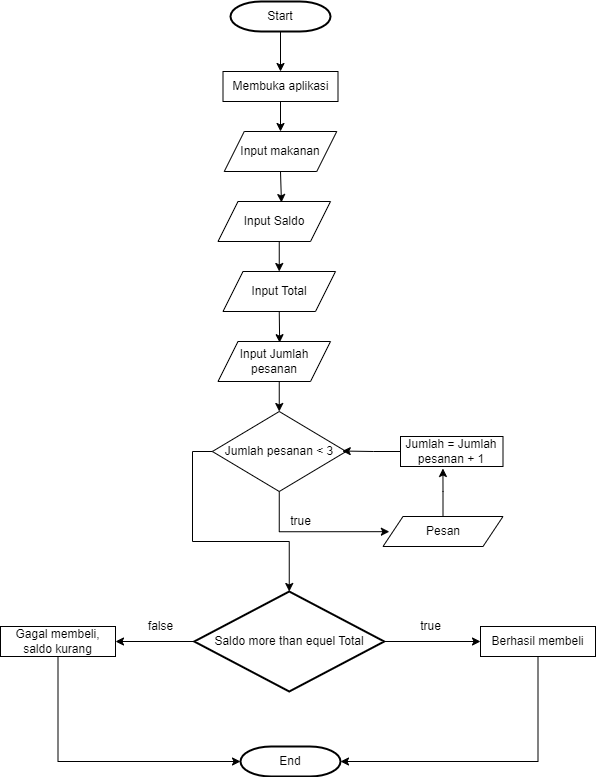

The diagram above was exported from draw.io. Its source (the exported page's mxGraphModel, read from the mxfile embedded in the PNG):
<mxGraphModel dx="1385" dy="531" grid="1" gridSize="10" guides="1" tooltips="1" connect="1" arrows="1" fold="1" page="1" pageScale="1" pageWidth="850" pageHeight="1100" math="0" shadow="0">
  <root>
    <mxCell id="0" />
    <mxCell id="1" parent="0" />
    <mxCell id="148F1zaEFqE890WiYYkO-14" style="edgeStyle=orthogonalEdgeStyle;rounded=0;orthogonalLoop=1;jettySize=auto;html=1;exitX=0.5;exitY=1;exitDx=0;exitDy=0;exitPerimeter=0;entryX=0.5;entryY=0;entryDx=0;entryDy=0;" edge="1" parent="1" source="148F1zaEFqE890WiYYkO-2" target="148F1zaEFqE890WiYYkO-3">
      <mxGeometry relative="1" as="geometry" />
    </mxCell>
    <mxCell id="148F1zaEFqE890WiYYkO-2" value="Start" style="strokeWidth=2;html=1;shape=mxgraph.flowchart.terminator;whiteSpace=wrap;" vertex="1" parent="1">
      <mxGeometry x="370" y="30" width="100" height="30" as="geometry" />
    </mxCell>
    <mxCell id="148F1zaEFqE890WiYYkO-16" style="edgeStyle=orthogonalEdgeStyle;rounded=0;orthogonalLoop=1;jettySize=auto;html=1;exitX=0.5;exitY=1;exitDx=0;exitDy=0;entryX=0.5;entryY=0;entryDx=0;entryDy=0;" edge="1" parent="1" source="148F1zaEFqE890WiYYkO-3" target="148F1zaEFqE890WiYYkO-7">
      <mxGeometry relative="1" as="geometry" />
    </mxCell>
    <mxCell id="148F1zaEFqE890WiYYkO-3" value="Membuka aplikasi" style="rounded=0;whiteSpace=wrap;html=1;" vertex="1" parent="1">
      <mxGeometry x="362.5" y="100" width="115" height="30" as="geometry" />
    </mxCell>
    <mxCell id="148F1zaEFqE890WiYYkO-17" style="edgeStyle=orthogonalEdgeStyle;rounded=0;orthogonalLoop=1;jettySize=auto;html=1;exitX=0.5;exitY=1;exitDx=0;exitDy=0;entryX=0.564;entryY=0.025;entryDx=0;entryDy=0;entryPerimeter=0;" edge="1" parent="1" source="148F1zaEFqE890WiYYkO-7" target="148F1zaEFqE890WiYYkO-8">
      <mxGeometry relative="1" as="geometry" />
    </mxCell>
    <mxCell id="148F1zaEFqE890WiYYkO-7" value="Input makanan" style="shape=parallelogram;perimeter=parallelogramPerimeter;whiteSpace=wrap;html=1;fixedSize=1;" vertex="1" parent="1">
      <mxGeometry x="363.75" y="160" width="112.5" height="40" as="geometry" />
    </mxCell>
    <mxCell id="148F1zaEFqE890WiYYkO-18" style="edgeStyle=orthogonalEdgeStyle;rounded=0;orthogonalLoop=1;jettySize=auto;html=1;exitX=0.5;exitY=1;exitDx=0;exitDy=0;entryX=0.5;entryY=0;entryDx=0;entryDy=0;" edge="1" parent="1" source="148F1zaEFqE890WiYYkO-8" target="148F1zaEFqE890WiYYkO-9">
      <mxGeometry relative="1" as="geometry" />
    </mxCell>
    <mxCell id="148F1zaEFqE890WiYYkO-8" value="Input Saldo" style="shape=parallelogram;perimeter=parallelogramPerimeter;whiteSpace=wrap;html=1;fixedSize=1;" vertex="1" parent="1">
      <mxGeometry x="357.5" y="230" width="112.5" height="40" as="geometry" />
    </mxCell>
    <mxCell id="148F1zaEFqE890WiYYkO-46" style="edgeStyle=orthogonalEdgeStyle;rounded=0;orthogonalLoop=1;jettySize=auto;html=1;exitX=0.5;exitY=1;exitDx=0;exitDy=0;entryX=0.548;entryY=0.029;entryDx=0;entryDy=0;entryPerimeter=0;" edge="1" parent="1" source="148F1zaEFqE890WiYYkO-9" target="148F1zaEFqE890WiYYkO-29">
      <mxGeometry relative="1" as="geometry" />
    </mxCell>
    <mxCell id="148F1zaEFqE890WiYYkO-9" value="Input Total" style="shape=parallelogram;perimeter=parallelogramPerimeter;whiteSpace=wrap;html=1;fixedSize=1;" vertex="1" parent="1">
      <mxGeometry x="362.5" y="300" width="112.5" height="40" as="geometry" />
    </mxCell>
    <mxCell id="148F1zaEFqE890WiYYkO-20" style="edgeStyle=orthogonalEdgeStyle;rounded=0;orthogonalLoop=1;jettySize=auto;html=1;exitX=1;exitY=0.5;exitDx=0;exitDy=0;exitPerimeter=0;entryX=0;entryY=0.5;entryDx=0;entryDy=0;" edge="1" parent="1" source="148F1zaEFqE890WiYYkO-10">
      <mxGeometry relative="1" as="geometry">
        <mxPoint x="620" y="670" as="targetPoint" />
      </mxGeometry>
    </mxCell>
    <mxCell id="148F1zaEFqE890WiYYkO-22" style="edgeStyle=orthogonalEdgeStyle;rounded=0;orthogonalLoop=1;jettySize=auto;html=1;exitX=0;exitY=0.5;exitDx=0;exitDy=0;exitPerimeter=0;entryX=1;entryY=0.5;entryDx=0;entryDy=0;" edge="1" parent="1" source="148F1zaEFqE890WiYYkO-10">
      <mxGeometry relative="1" as="geometry">
        <mxPoint x="254.99999999999977" y="670" as="targetPoint" />
      </mxGeometry>
    </mxCell>
    <mxCell id="148F1zaEFqE890WiYYkO-10" value="Saldo more than equel Total" style="strokeWidth=2;html=1;shape=mxgraph.flowchart.decision;whiteSpace=wrap;" vertex="1" parent="1">
      <mxGeometry x="333.75" y="620" width="190" height="100" as="geometry" />
    </mxCell>
    <mxCell id="148F1zaEFqE890WiYYkO-49" style="edgeStyle=orthogonalEdgeStyle;rounded=0;orthogonalLoop=1;jettySize=auto;html=1;exitX=0.5;exitY=1;exitDx=0;exitDy=0;entryX=1;entryY=0.5;entryDx=0;entryDy=0;entryPerimeter=0;" edge="1" parent="1" source="148F1zaEFqE890WiYYkO-11" target="148F1zaEFqE890WiYYkO-13">
      <mxGeometry relative="1" as="geometry" />
    </mxCell>
    <mxCell id="148F1zaEFqE890WiYYkO-11" value="Berhasil membeli" style="rounded=0;whiteSpace=wrap;html=1;" vertex="1" parent="1">
      <mxGeometry x="620" y="655" width="115" height="30" as="geometry" />
    </mxCell>
    <mxCell id="148F1zaEFqE890WiYYkO-35" style="edgeStyle=orthogonalEdgeStyle;rounded=0;orthogonalLoop=1;jettySize=auto;html=1;exitX=0.5;exitY=1;exitDx=0;exitDy=0;entryX=0;entryY=0.5;entryDx=0;entryDy=0;entryPerimeter=0;" edge="1" parent="1" source="148F1zaEFqE890WiYYkO-12" target="148F1zaEFqE890WiYYkO-13">
      <mxGeometry relative="1" as="geometry" />
    </mxCell>
    <mxCell id="148F1zaEFqE890WiYYkO-12" value="Gagal membeli, saldo kurang" style="rounded=0;whiteSpace=wrap;html=1;" vertex="1" parent="1">
      <mxGeometry x="140" y="655" width="115" height="30" as="geometry" />
    </mxCell>
    <mxCell id="148F1zaEFqE890WiYYkO-13" value="End" style="strokeWidth=2;html=1;shape=mxgraph.flowchart.terminator;whiteSpace=wrap;" vertex="1" parent="1">
      <mxGeometry x="380" y="775" width="100" height="30" as="geometry" />
    </mxCell>
    <mxCell id="148F1zaEFqE890WiYYkO-21" value="true" style="text;html=1;align=center;verticalAlign=middle;resizable=0;points=[];autosize=1;strokeColor=none;fillColor=none;" vertex="1" parent="1">
      <mxGeometry x="550" y="640" width="40" height="30" as="geometry" />
    </mxCell>
    <mxCell id="148F1zaEFqE890WiYYkO-23" value="false" style="text;html=1;align=center;verticalAlign=middle;resizable=0;points=[];autosize=1;strokeColor=none;fillColor=none;" vertex="1" parent="1">
      <mxGeometry x="275" y="640" width="50" height="30" as="geometry" />
    </mxCell>
    <mxCell id="148F1zaEFqE890WiYYkO-47" style="edgeStyle=orthogonalEdgeStyle;rounded=0;orthogonalLoop=1;jettySize=auto;html=1;exitX=0.5;exitY=1;exitDx=0;exitDy=0;entryX=0.5;entryY=0;entryDx=0;entryDy=0;" edge="1" parent="1" source="148F1zaEFqE890WiYYkO-29" target="148F1zaEFqE890WiYYkO-30">
      <mxGeometry relative="1" as="geometry" />
    </mxCell>
    <mxCell id="148F1zaEFqE890WiYYkO-29" value="Input Jumlah pesanan" style="shape=parallelogram;perimeter=parallelogramPerimeter;whiteSpace=wrap;html=1;fixedSize=1;" vertex="1" parent="1">
      <mxGeometry x="357.5" y="370" width="112.5" height="40" as="geometry" />
    </mxCell>
    <mxCell id="148F1zaEFqE890WiYYkO-42" style="edgeStyle=orthogonalEdgeStyle;rounded=0;orthogonalLoop=1;jettySize=auto;html=1;exitX=0.5;exitY=1;exitDx=0;exitDy=0;entryX=0.053;entryY=0.506;entryDx=0;entryDy=0;entryPerimeter=0;" edge="1" parent="1" source="148F1zaEFqE890WiYYkO-30" target="148F1zaEFqE890WiYYkO-37">
      <mxGeometry relative="1" as="geometry">
        <Array as="points">
          <mxPoint x="419" y="560" />
        </Array>
      </mxGeometry>
    </mxCell>
    <mxCell id="148F1zaEFqE890WiYYkO-48" style="edgeStyle=orthogonalEdgeStyle;rounded=0;orthogonalLoop=1;jettySize=auto;html=1;exitX=0;exitY=0.5;exitDx=0;exitDy=0;entryX=0.5;entryY=0;entryDx=0;entryDy=0;entryPerimeter=0;" edge="1" parent="1" source="148F1zaEFqE890WiYYkO-30" target="148F1zaEFqE890WiYYkO-10">
      <mxGeometry relative="1" as="geometry">
        <Array as="points">
          <mxPoint x="332" y="480" />
          <mxPoint x="332" y="570" />
          <mxPoint x="429" y="570" />
        </Array>
      </mxGeometry>
    </mxCell>
    <mxCell id="148F1zaEFqE890WiYYkO-30" value="Jumlah pesanan &amp;lt; 3" style="rhombus;whiteSpace=wrap;html=1;" vertex="1" parent="1">
      <mxGeometry x="351.88" y="440" width="133.75" height="80" as="geometry" />
    </mxCell>
    <mxCell id="148F1zaEFqE890WiYYkO-45" style="edgeStyle=orthogonalEdgeStyle;rounded=0;orthogonalLoop=1;jettySize=auto;html=1;exitX=0;exitY=0.5;exitDx=0;exitDy=0;entryX=0.971;entryY=0.494;entryDx=0;entryDy=0;entryPerimeter=0;" edge="1" parent="1" source="148F1zaEFqE890WiYYkO-32" target="148F1zaEFqE890WiYYkO-30">
      <mxGeometry relative="1" as="geometry" />
    </mxCell>
    <mxCell id="148F1zaEFqE890WiYYkO-32" value="Jumlah = Jumlah pesanan + 1" style="rounded=0;whiteSpace=wrap;html=1;" vertex="1" parent="1">
      <mxGeometry x="540" y="465" width="102.5" height="30" as="geometry" />
    </mxCell>
    <mxCell id="148F1zaEFqE890WiYYkO-44" style="edgeStyle=orthogonalEdgeStyle;rounded=0;orthogonalLoop=1;jettySize=auto;html=1;exitX=0.5;exitY=0;exitDx=0;exitDy=0;entryX=0.414;entryY=1.066;entryDx=0;entryDy=0;entryPerimeter=0;" edge="1" parent="1" source="148F1zaEFqE890WiYYkO-37" target="148F1zaEFqE890WiYYkO-32">
      <mxGeometry relative="1" as="geometry" />
    </mxCell>
    <mxCell id="148F1zaEFqE890WiYYkO-37" value="Pesan" style="shape=parallelogram;perimeter=parallelogramPerimeter;whiteSpace=wrap;html=1;fixedSize=1;" vertex="1" parent="1">
      <mxGeometry x="522.5" y="545" width="120" height="30" as="geometry" />
    </mxCell>
    <mxCell id="148F1zaEFqE890WiYYkO-43" value="true" style="text;html=1;align=center;verticalAlign=middle;resizable=0;points=[];autosize=1;strokeColor=none;fillColor=none;" vertex="1" parent="1">
      <mxGeometry x="420" y="535" width="40" height="30" as="geometry" />
    </mxCell>
  </root>
</mxGraphModel>